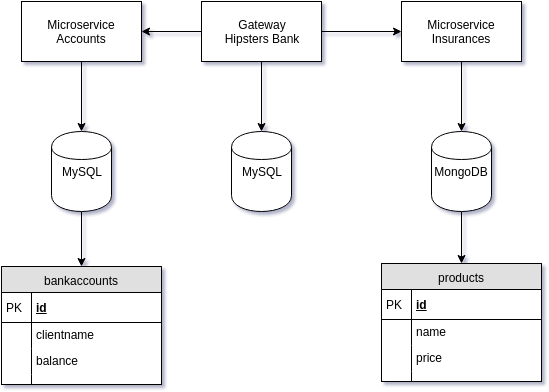

The diagram above was exported from draw.io. Its source (the exported page's mxGraphModel, read from the mxfile embedded in the PNG):
<mxGraphModel dx="889" dy="640" grid="1" gridSize="10" guides="1" tooltips="1" connect="1" arrows="1" fold="1" page="1" pageScale="1" pageWidth="826" pageHeight="1169" background="#ffffff" math="0" shadow="0">
  <root>
    <mxCell id="0" />
    <mxCell id="1" parent="0" />
    <mxCell id="111c6b90b5c880a9-3" value="" style="edgeStyle=orthogonalEdgeStyle;rounded=0;html=1;jettySize=auto;orthogonalLoop=1;" edge="1" parent="1" source="111c6b90b5c880a9-1" target="111c6b90b5c880a9-2">
      <mxGeometry relative="1" as="geometry" />
    </mxCell>
    <mxCell id="111c6b90b5c880a9-5" value="" style="edgeStyle=orthogonalEdgeStyle;rounded=0;html=1;jettySize=auto;orthogonalLoop=1;" edge="1" parent="1" source="111c6b90b5c880a9-1" target="111c6b90b5c880a9-4">
      <mxGeometry relative="1" as="geometry" />
    </mxCell>
    <mxCell id="111c6b90b5c880a9-16" value="" style="edgeStyle=orthogonalEdgeStyle;rounded=0;html=1;jettySize=auto;orthogonalLoop=1;" edge="1" parent="1" source="111c6b90b5c880a9-1" target="111c6b90b5c880a9-13">
      <mxGeometry relative="1" as="geometry" />
    </mxCell>
    <mxCell id="111c6b90b5c880a9-1" value="Gateway&lt;div&gt;Hipsters Bank&lt;/div&gt;" style="whiteSpace=wrap;html=1;" vertex="1" parent="1">
      <mxGeometry x="370" y="200" width="120" height="60" as="geometry" />
    </mxCell>
    <mxCell id="111c6b90b5c880a9-17" value="" style="edgeStyle=orthogonalEdgeStyle;rounded=0;html=1;jettySize=auto;orthogonalLoop=1;" edge="1" parent="1" source="111c6b90b5c880a9-2" target="111c6b90b5c880a9-12">
      <mxGeometry relative="1" as="geometry" />
    </mxCell>
    <mxCell id="111c6b90b5c880a9-2" value="Microservice&lt;div&gt;Accounts&lt;/div&gt;" style="whiteSpace=wrap;html=1;" vertex="1" parent="1">
      <mxGeometry x="190" y="200" width="120" height="60" as="geometry" />
    </mxCell>
    <mxCell id="111c6b90b5c880a9-11" value="" style="edgeStyle=orthogonalEdgeStyle;rounded=0;html=1;jettySize=auto;orthogonalLoop=1;entryX=0.5;entryY=0;" edge="1" parent="1" source="111c6b90b5c880a9-4" target="111c6b90b5c880a9-15">
      <mxGeometry relative="1" as="geometry">
        <mxPoint x="630" y="360" as="targetPoint" />
        <Array as="points" />
      </mxGeometry>
    </mxCell>
    <mxCell id="111c6b90b5c880a9-4" value="Microservice&lt;div&gt;Insurances&lt;/div&gt;" style="whiteSpace=wrap;html=1;" vertex="1" parent="1">
      <mxGeometry x="570" y="200" width="120" height="60" as="geometry" />
    </mxCell>
    <mxCell id="111c6b90b5c880a9-52" value="" style="edgeStyle=orthogonalEdgeStyle;rounded=0;html=1;jettySize=auto;orthogonalLoop=1;entryX=0.5;entryY=0;" edge="1" parent="1" source="111c6b90b5c880a9-12" target="111c6b90b5c880a9-29">
      <mxGeometry relative="1" as="geometry">
        <Array as="points" />
      </mxGeometry>
    </mxCell>
    <mxCell id="111c6b90b5c880a9-12" value="MySQL" style="shape=cylinder;whiteSpace=wrap;html=1;" vertex="1" parent="1">
      <mxGeometry x="220" y="330" width="60" height="80" as="geometry" />
    </mxCell>
    <mxCell id="111c6b90b5c880a9-13" value="MySQL" style="shape=cylinder;whiteSpace=wrap;html=1;" vertex="1" parent="1">
      <mxGeometry x="400" y="330" width="60" height="80" as="geometry" />
    </mxCell>
    <mxCell id="111c6b90b5c880a9-53" value="" style="edgeStyle=orthogonalEdgeStyle;rounded=0;html=1;jettySize=auto;orthogonalLoop=1;entryX=0.5;entryY=0;" edge="1" parent="1" source="111c6b90b5c880a9-15" target="111c6b90b5c880a9-40">
      <mxGeometry relative="1" as="geometry">
        <Array as="points" />
      </mxGeometry>
    </mxCell>
    <mxCell id="111c6b90b5c880a9-15" value="MongoDB" style="shape=cylinder;whiteSpace=wrap;html=1;" vertex="1" parent="1">
      <mxGeometry x="600" y="330" width="60" height="80" as="geometry" />
    </mxCell>
    <mxCell id="111c6b90b5c880a9-29" value="bankaccounts" style="swimlane;html=1;fontStyle=0;childLayout=stackLayout;horizontal=1;startSize=26;fillColor=#e0e0e0;horizontalStack=0;resizeParent=1;resizeLast=0;collapsible=1;marginBottom=0;swimlaneFillColor=#ffffff;align=center;" vertex="1" parent="1">
      <mxGeometry x="170" y="465" width="160" height="118" as="geometry">
        <mxRectangle x="170" y="465" width="110" height="26" as="alternateBounds" />
      </mxGeometry>
    </mxCell>
    <mxCell id="111c6b90b5c880a9-30" value="id" style="shape=partialRectangle;top=0;left=0;right=0;bottom=1;html=1;align=left;verticalAlign=middle;fillColor=none;spacingLeft=34;spacingRight=4;whiteSpace=wrap;overflow=hidden;rotatable=0;points=[[0,0.5],[1,0.5]];portConstraint=eastwest;dropTarget=0;fontStyle=5;" vertex="1" parent="111c6b90b5c880a9-29">
      <mxGeometry y="26" width="160" height="30" as="geometry" />
    </mxCell>
    <mxCell id="111c6b90b5c880a9-31" value="PK" style="shape=partialRectangle;top=0;left=0;bottom=0;html=1;fillColor=none;align=left;verticalAlign=middle;spacingLeft=4;spacingRight=4;whiteSpace=wrap;overflow=hidden;rotatable=0;points=[];portConstraint=eastwest;part=1;" vertex="1" connectable="0" parent="111c6b90b5c880a9-30">
      <mxGeometry width="30" height="30" as="geometry" />
    </mxCell>
    <mxCell id="111c6b90b5c880a9-32" value="clientname" style="shape=partialRectangle;top=0;left=0;right=0;bottom=0;html=1;align=left;verticalAlign=top;fillColor=none;spacingLeft=34;spacingRight=4;whiteSpace=wrap;overflow=hidden;rotatable=0;points=[[0,0.5],[1,0.5]];portConstraint=eastwest;dropTarget=0;" vertex="1" parent="111c6b90b5c880a9-29">
      <mxGeometry y="56" width="160" height="26" as="geometry" />
    </mxCell>
    <mxCell id="111c6b90b5c880a9-33" value="" style="shape=partialRectangle;top=0;left=0;bottom=0;html=1;fillColor=none;align=left;verticalAlign=top;spacingLeft=4;spacingRight=4;whiteSpace=wrap;overflow=hidden;rotatable=0;points=[];portConstraint=eastwest;part=1;" vertex="1" connectable="0" parent="111c6b90b5c880a9-32">
      <mxGeometry width="30" height="26" as="geometry" />
    </mxCell>
    <mxCell id="111c6b90b5c880a9-34" value="balance" style="shape=partialRectangle;top=0;left=0;right=0;bottom=0;html=1;align=left;verticalAlign=top;fillColor=none;spacingLeft=34;spacingRight=4;whiteSpace=wrap;overflow=hidden;rotatable=0;points=[[0,0.5],[1,0.5]];portConstraint=eastwest;dropTarget=0;" vertex="1" parent="111c6b90b5c880a9-29">
      <mxGeometry y="82" width="160" height="26" as="geometry" />
    </mxCell>
    <mxCell id="111c6b90b5c880a9-35" value="" style="shape=partialRectangle;top=0;left=0;bottom=0;html=1;fillColor=none;align=left;verticalAlign=top;spacingLeft=4;spacingRight=4;whiteSpace=wrap;overflow=hidden;rotatable=0;points=[];portConstraint=eastwest;part=1;" vertex="1" connectable="0" parent="111c6b90b5c880a9-34">
      <mxGeometry width="30" height="26" as="geometry" />
    </mxCell>
    <mxCell id="111c6b90b5c880a9-38" value="" style="shape=partialRectangle;top=0;left=0;right=0;bottom=0;html=1;align=left;verticalAlign=top;fillColor=none;spacingLeft=34;spacingRight=4;whiteSpace=wrap;overflow=hidden;rotatable=0;points=[[0,0.5],[1,0.5]];portConstraint=eastwest;dropTarget=0;" vertex="1" parent="111c6b90b5c880a9-29">
      <mxGeometry y="108" width="160" height="10" as="geometry" />
    </mxCell>
    <mxCell id="111c6b90b5c880a9-39" value="" style="shape=partialRectangle;top=0;left=0;bottom=0;html=1;fillColor=none;align=left;verticalAlign=top;spacingLeft=4;spacingRight=4;whiteSpace=wrap;overflow=hidden;rotatable=0;points=[];portConstraint=eastwest;part=1;" vertex="1" connectable="0" parent="111c6b90b5c880a9-38">
      <mxGeometry width="30" height="10" as="geometry" />
    </mxCell>
    <mxCell id="111c6b90b5c880a9-40" value="products" style="swimlane;html=1;fontStyle=0;childLayout=stackLayout;horizontal=1;startSize=26;fillColor=#e0e0e0;horizontalStack=0;resizeParent=1;resizeLast=0;collapsible=1;marginBottom=0;swimlaneFillColor=#ffffff;align=center;" vertex="1" parent="1">
      <mxGeometry x="550" y="462" width="160" height="118" as="geometry" />
    </mxCell>
    <mxCell id="111c6b90b5c880a9-41" value="id" style="shape=partialRectangle;top=0;left=0;right=0;bottom=1;html=1;align=left;verticalAlign=middle;fillColor=none;spacingLeft=34;spacingRight=4;whiteSpace=wrap;overflow=hidden;rotatable=0;points=[[0,0.5],[1,0.5]];portConstraint=eastwest;dropTarget=0;fontStyle=5;" vertex="1" parent="111c6b90b5c880a9-40">
      <mxGeometry y="26" width="160" height="30" as="geometry" />
    </mxCell>
    <mxCell id="111c6b90b5c880a9-42" value="PK" style="shape=partialRectangle;top=0;left=0;bottom=0;html=1;fillColor=none;align=left;verticalAlign=middle;spacingLeft=4;spacingRight=4;whiteSpace=wrap;overflow=hidden;rotatable=0;points=[];portConstraint=eastwest;part=1;" vertex="1" connectable="0" parent="111c6b90b5c880a9-41">
      <mxGeometry width="30" height="30" as="geometry" />
    </mxCell>
    <mxCell id="111c6b90b5c880a9-43" value="name" style="shape=partialRectangle;top=0;left=0;right=0;bottom=0;html=1;align=left;verticalAlign=top;fillColor=none;spacingLeft=34;spacingRight=4;whiteSpace=wrap;overflow=hidden;rotatable=0;points=[[0,0.5],[1,0.5]];portConstraint=eastwest;dropTarget=0;" vertex="1" parent="111c6b90b5c880a9-40">
      <mxGeometry y="56" width="160" height="26" as="geometry" />
    </mxCell>
    <mxCell id="111c6b90b5c880a9-44" value="" style="shape=partialRectangle;top=0;left=0;bottom=0;html=1;fillColor=none;align=left;verticalAlign=top;spacingLeft=4;spacingRight=4;whiteSpace=wrap;overflow=hidden;rotatable=0;points=[];portConstraint=eastwest;part=1;" vertex="1" connectable="0" parent="111c6b90b5c880a9-43">
      <mxGeometry width="30" height="26" as="geometry" />
    </mxCell>
    <mxCell id="111c6b90b5c880a9-45" value="price" style="shape=partialRectangle;top=0;left=0;right=0;bottom=0;html=1;align=left;verticalAlign=top;fillColor=none;spacingLeft=34;spacingRight=4;whiteSpace=wrap;overflow=hidden;rotatable=0;points=[[0,0.5],[1,0.5]];portConstraint=eastwest;dropTarget=0;" vertex="1" parent="111c6b90b5c880a9-40">
      <mxGeometry y="82" width="160" height="26" as="geometry" />
    </mxCell>
    <mxCell id="111c6b90b5c880a9-46" value="" style="shape=partialRectangle;top=0;left=0;bottom=0;html=1;fillColor=none;align=left;verticalAlign=top;spacingLeft=4;spacingRight=4;whiteSpace=wrap;overflow=hidden;rotatable=0;points=[];portConstraint=eastwest;part=1;" vertex="1" connectable="0" parent="111c6b90b5c880a9-45">
      <mxGeometry width="30" height="26" as="geometry" />
    </mxCell>
    <mxCell id="111c6b90b5c880a9-49" value="" style="shape=partialRectangle;top=0;left=0;right=0;bottom=0;html=1;align=left;verticalAlign=top;fillColor=none;spacingLeft=34;spacingRight=4;whiteSpace=wrap;overflow=hidden;rotatable=0;points=[[0,0.5],[1,0.5]];portConstraint=eastwest;dropTarget=0;" vertex="1" parent="111c6b90b5c880a9-40">
      <mxGeometry y="108" width="160" height="10" as="geometry" />
    </mxCell>
    <mxCell id="111c6b90b5c880a9-50" value="" style="shape=partialRectangle;top=0;left=0;bottom=0;html=1;fillColor=none;align=left;verticalAlign=top;spacingLeft=4;spacingRight=4;whiteSpace=wrap;overflow=hidden;rotatable=0;points=[];portConstraint=eastwest;part=1;" vertex="1" connectable="0" parent="111c6b90b5c880a9-49">
      <mxGeometry width="30" height="10" as="geometry" />
    </mxCell>
  </root>
</mxGraphModel>